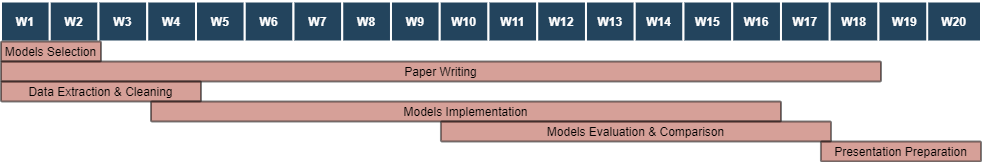

The diagram above was exported from draw.io. Its source (the exported page's mxGraphModel, read from the mxfile embedded in the PNG):
<mxGraphModel dx="2875.5" dy="857" grid="1" gridSize="10" guides="1" tooltips="1" connect="0" arrows="1" fold="1" page="1" pageScale="1.5" pageWidth="1169" pageHeight="827" background="none" math="0" shadow="0">
  <root>
    <mxCell id="0" />
    <mxCell id="1" parent="0" />
    <mxCell id="2" value="" style="group" vertex="1" connectable="0" parent="1">
      <mxGeometry x="720" y="340" width="980" height="60.00000000000023" as="geometry" />
    </mxCell>
    <mxCell id="3" value="W1" style="fillColor=#23445D;strokeColor=#FFFFFF;strokeWidth=2;fontColor=#FFFFFF;fontStyle=1" vertex="1" parent="2">
      <mxGeometry y="2.2737367544323077e-13" width="48.748451053283986" height="39.99999999999977" as="geometry" />
    </mxCell>
    <mxCell id="4" value="W2" style="fillColor=#23445D;strokeColor=#FFFFFF;strokeWidth=2;fontColor=#FFFFFF;fontStyle=1" vertex="1" parent="2">
      <mxGeometry x="48.748451053283986" y="2.2737367544323077e-13" width="48.748451053283986" height="39.99999999999977" as="geometry" />
    </mxCell>
    <mxCell id="5" value="W3" style="fillColor=#23445D;strokeColor=#FFFFFF;strokeWidth=2;fontColor=#FFFFFF;fontStyle=1" vertex="1" parent="2">
      <mxGeometry x="97.49690210656797" y="2.2737367544323077e-13" width="48.748451053283986" height="39.99999999999977" as="geometry" />
    </mxCell>
    <mxCell id="6" value="W4" style="fillColor=#23445D;strokeColor=#FFFFFF;strokeWidth=2;fontColor=#FFFFFF;fontStyle=1" vertex="1" parent="2">
      <mxGeometry x="146.245353159852" y="2.2737367544323077e-13" width="48.748451053283986" height="39.99999999999977" as="geometry" />
    </mxCell>
    <mxCell id="7" value="W5" style="fillColor=#23445D;strokeColor=#FFFFFF;strokeWidth=2;fontColor=#FFFFFF;fontStyle=1" vertex="1" parent="2">
      <mxGeometry x="194.99380421313538" y="2.2737367544323077e-13" width="48.748451053283986" height="39.99999999999977" as="geometry" />
    </mxCell>
    <mxCell id="8" value="W6" style="fillColor=#23445D;strokeColor=#FFFFFF;strokeWidth=2;fontColor=#FFFFFF;fontStyle=1" vertex="1" parent="2">
      <mxGeometry x="243.74225526641936" y="2.2737367544323077e-13" width="48.748451053283986" height="39.99999999999977" as="geometry" />
    </mxCell>
    <mxCell id="9" value="W7" style="fillColor=#23445D;strokeColor=#FFFFFF;strokeWidth=2;fontColor=#FFFFFF;fontStyle=1" vertex="1" parent="2">
      <mxGeometry x="292.4907063197034" y="2.2737367544323077e-13" width="48.748451053283986" height="39.99999999999977" as="geometry" />
    </mxCell>
    <mxCell id="10" value="W8" style="fillColor=#23445D;strokeColor=#FFFFFF;strokeWidth=2;fontColor=#FFFFFF;fontStyle=1" vertex="1" parent="2">
      <mxGeometry x="341.23915737298785" y="2.2737367544323077e-13" width="48.748451053283986" height="39.99999999999977" as="geometry" />
    </mxCell>
    <mxCell id="11" value="W9" style="fillColor=#23445D;strokeColor=#FFFFFF;strokeWidth=2;fontColor=#FFFFFF;fontStyle=1" vertex="1" parent="2">
      <mxGeometry x="389.9876084262719" y="2.2737367544323077e-13" width="48.748451053283986" height="39.99999999999977" as="geometry" />
    </mxCell>
    <mxCell id="12" value="W10" style="fillColor=#23445D;strokeColor=#FFFFFF;strokeWidth=2;fontColor=#FFFFFF;fontStyle=1" vertex="1" parent="2">
      <mxGeometry x="438.7360594795559" y="2.2737367544323077e-13" width="48.748451053283986" height="39.99999999999977" as="geometry" />
    </mxCell>
    <mxCell id="13" value="W11" style="fillColor=#23445D;strokeColor=#FFFFFF;strokeWidth=2;fontColor=#FFFFFF;fontStyle=1" vertex="1" parent="2">
      <mxGeometry x="487.4845105328399" y="2.2737367544323077e-13" width="48.748451053283986" height="39.99999999999977" as="geometry" />
    </mxCell>
    <mxCell id="14" value="W12" style="fillColor=#23445D;strokeColor=#FFFFFF;strokeWidth=2;fontColor=#FFFFFF;fontStyle=1" vertex="1" parent="2">
      <mxGeometry x="536.2329615861233" y="2.2737367544323077e-13" width="48.748451053283986" height="39.99999999999977" as="geometry" />
    </mxCell>
    <mxCell id="15" value="W13" style="fillColor=#23445D;strokeColor=#FFFFFF;strokeWidth=2;fontColor=#FFFFFF;fontStyle=1" vertex="1" parent="2">
      <mxGeometry x="584.9814126394074" y="2.2737367544323077e-13" width="48.748451053283986" height="39.99999999999977" as="geometry" />
    </mxCell>
    <mxCell id="16" value="W14" style="fillColor=#23445D;strokeColor=#FFFFFF;strokeWidth=2;fontColor=#FFFFFF;fontStyle=1" vertex="1" parent="2">
      <mxGeometry x="633.7298636926912" y="2.2737367544323077e-13" width="48.748451053283986" height="39.99999999999977" as="geometry" />
    </mxCell>
    <mxCell id="17" value="W15" style="fillColor=#23445D;strokeColor=#FFFFFF;strokeWidth=2;fontColor=#FFFFFF;fontStyle=1" vertex="1" parent="2">
      <mxGeometry x="682.4783147459757" y="1.1368683772161539e-13" width="48.748451053283986" height="39.99999999999977" as="geometry" />
    </mxCell>
    <mxCell id="18" value="W16" style="fillColor=#23445D;strokeColor=#FFFFFF;strokeWidth=2;fontColor=#FFFFFF;fontStyle=1" vertex="1" parent="2">
      <mxGeometry x="731.2267657992597" y="1.1368683772161539e-13" width="48.748451053283986" height="39.99999999999977" as="geometry" />
    </mxCell>
    <mxCell id="19" value="W17" style="fillColor=#23445D;strokeColor=#FFFFFF;strokeWidth=2;fontColor=#FFFFFF;fontStyle=1" vertex="1" parent="2">
      <mxGeometry x="779.9752168525438" y="1.1368683772161539e-13" width="48.748451053283986" height="39.99999999999977" as="geometry" />
    </mxCell>
    <mxCell id="20" value="W18" style="fillColor=#23445D;strokeColor=#FFFFFF;strokeWidth=2;fontColor=#FFFFFF;fontStyle=1" vertex="1" parent="2">
      <mxGeometry x="828.7236679058277" y="1.1368683772161539e-13" width="48.748451053283986" height="39.99999999999977" as="geometry" />
    </mxCell>
    <mxCell id="21" value="W19" style="fillColor=#23445D;strokeColor=#FFFFFF;strokeWidth=2;fontColor=#FFFFFF;fontStyle=1" vertex="1" parent="2">
      <mxGeometry x="877.47" width="52.53" height="40" as="geometry" />
    </mxCell>
    <mxCell id="22" value="W20" style="fillColor=#23445D;strokeColor=#FFFFFF;strokeWidth=2;fontColor=#FFFFFF;fontStyle=1" vertex="1" parent="2">
      <mxGeometry x="926.22" width="53.78" height="40" as="geometry" />
    </mxCell>
    <mxCell id="23" value="Models Selection" style="shape=mxgraph.flowchart.process;fillColor=#AE4132;strokeColor=#000000;strokeWidth=2;opacity=50" vertex="1" parent="2">
      <mxGeometry y="40" width="100" height="20" as="geometry" />
    </mxCell>
    <mxCell id="24" value="Paper Writing" style="shape=mxgraph.flowchart.process;fillColor=#AE4132;strokeColor=#000000;strokeWidth=2;opacity=50" vertex="1" parent="1">
      <mxGeometry x="720" y="400" width="880" height="20" as="geometry" />
    </mxCell>
    <mxCell id="25" value="Data Extraction &amp; Cleaning" style="shape=mxgraph.flowchart.process;fillColor=#AE4132;strokeColor=#000000;strokeWidth=2;opacity=50" vertex="1" parent="1">
      <mxGeometry x="720" y="420" width="200" height="20" as="geometry" />
    </mxCell>
    <mxCell id="26" value="Models Implementation" style="shape=mxgraph.flowchart.process;fillColor=#AE4132;strokeColor=#000000;strokeWidth=2;opacity=50" vertex="1" parent="1">
      <mxGeometry x="870" y="440" width="630" height="20" as="geometry" />
    </mxCell>
    <mxCell id="27" value="Models Evaluation &amp; Comparison" style="shape=mxgraph.flowchart.process;fillColor=#AE4132;strokeColor=#000000;strokeWidth=2;opacity=50" vertex="1" parent="1">
      <mxGeometry x="1160" y="460" width="390" height="20" as="geometry" />
    </mxCell>
    <mxCell id="28" value="Presentation Preparation" style="shape=mxgraph.flowchart.process;fillColor=#AE4132;strokeColor=#000000;strokeWidth=2;opacity=50" vertex="1" parent="1">
      <mxGeometry x="1540" y="480" width="160" height="20" as="geometry" />
    </mxCell>
  </root>
</mxGraphModel>